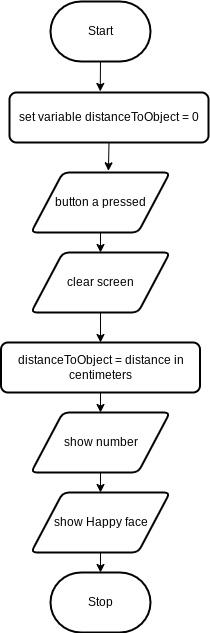

The diagram above was exported from draw.io. Its source (the exported page's mxGraphModel, read from the mxfile embedded in the PNG):
<mxGraphModel dx="846" dy="673" grid="1" gridSize="10" guides="1" tooltips="1" connect="1" arrows="1" fold="1" page="1" pageScale="1" pageWidth="850" pageHeight="1100" math="0" shadow="0">
  <root>
    <mxCell id="0" />
    <mxCell id="1" parent="0" />
    <mxCell id="15" style="edgeStyle=none;html=1;exitX=0.5;exitY=1;exitDx=0;exitDy=0;exitPerimeter=0;entryX=0.456;entryY=-0.021;entryDx=0;entryDy=0;entryPerimeter=0;" edge="1" parent="1" source="2" target="6">
      <mxGeometry relative="1" as="geometry" />
    </mxCell>
    <mxCell id="2" value="Start" style="strokeWidth=2;html=1;shape=mxgraph.flowchart.terminator;whiteSpace=wrap;" parent="1" vertex="1">
      <mxGeometry x="371" y="79" width="100" height="60" as="geometry" />
    </mxCell>
    <mxCell id="3" value="Stop" style="strokeWidth=2;html=1;shape=mxgraph.flowchart.terminator;whiteSpace=wrap;" parent="1" vertex="1">
      <mxGeometry x="371" y="650" width="100" height="60" as="geometry" />
    </mxCell>
    <mxCell id="16" style="edgeStyle=none;html=1;exitX=0.5;exitY=1;exitDx=0;exitDy=0;entryX=0.557;entryY=-0.028;entryDx=0;entryDy=0;entryPerimeter=0;" edge="1" parent="1" source="6" target="7">
      <mxGeometry relative="1" as="geometry" />
    </mxCell>
    <mxCell id="6" value="set variable distanceToObject = 0" style="rounded=1;whiteSpace=wrap;html=1;absoluteArcSize=1;arcSize=14;strokeWidth=2;" vertex="1" parent="1">
      <mxGeometry x="330" y="170" width="199" height="50" as="geometry" />
    </mxCell>
    <mxCell id="17" style="edgeStyle=none;html=1;exitX=0.5;exitY=1;exitDx=0;exitDy=0;entryX=0.5;entryY=0;entryDx=0;entryDy=0;" edge="1" parent="1" source="7" target="8">
      <mxGeometry relative="1" as="geometry" />
    </mxCell>
    <mxCell id="7" value="button a pressed" style="shape=parallelogram;html=1;strokeWidth=2;perimeter=parallelogramPerimeter;whiteSpace=wrap;rounded=1;arcSize=12;size=0.23;" vertex="1" parent="1">
      <mxGeometry x="351.5" y="250" width="139" height="60" as="geometry" />
    </mxCell>
    <mxCell id="18" style="edgeStyle=none;html=1;exitX=0.5;exitY=1;exitDx=0;exitDy=0;entryX=0.5;entryY=0;entryDx=0;entryDy=0;" edge="1" parent="1" source="8" target="11">
      <mxGeometry relative="1" as="geometry" />
    </mxCell>
    <mxCell id="8" value="clear screen" style="shape=parallelogram;html=1;strokeWidth=2;perimeter=parallelogramPerimeter;whiteSpace=wrap;rounded=1;arcSize=12;size=0.23;" vertex="1" parent="1">
      <mxGeometry x="351.5" y="330" width="139" height="60" as="geometry" />
    </mxCell>
    <mxCell id="19" style="edgeStyle=none;html=1;exitX=0.5;exitY=1;exitDx=0;exitDy=0;entryX=0.5;entryY=0;entryDx=0;entryDy=0;" edge="1" parent="1" source="11" target="12">
      <mxGeometry relative="1" as="geometry" />
    </mxCell>
    <mxCell id="11" value="distanceToObject = distance in centimeters" style="rounded=1;whiteSpace=wrap;html=1;absoluteArcSize=1;arcSize=14;strokeWidth=2;" vertex="1" parent="1">
      <mxGeometry x="321.5" y="420" width="199" height="50" as="geometry" />
    </mxCell>
    <mxCell id="20" style="edgeStyle=none;html=1;exitX=0.5;exitY=1;exitDx=0;exitDy=0;entryX=0.5;entryY=0;entryDx=0;entryDy=0;" edge="1" parent="1" source="12" target="14">
      <mxGeometry relative="1" as="geometry" />
    </mxCell>
    <mxCell id="12" value="show number" style="shape=parallelogram;html=1;strokeWidth=2;perimeter=parallelogramPerimeter;whiteSpace=wrap;rounded=1;arcSize=12;size=0.23;" vertex="1" parent="1">
      <mxGeometry x="351.5" y="490" width="139" height="60" as="geometry" />
    </mxCell>
    <mxCell id="21" style="edgeStyle=none;html=1;exitX=0.5;exitY=1;exitDx=0;exitDy=0;entryX=0.5;entryY=0;entryDx=0;entryDy=0;entryPerimeter=0;" edge="1" parent="1" source="14" target="3">
      <mxGeometry relative="1" as="geometry" />
    </mxCell>
    <mxCell id="14" value="show Happy face" style="shape=parallelogram;html=1;strokeWidth=2;perimeter=parallelogramPerimeter;whiteSpace=wrap;rounded=1;arcSize=12;size=0.23;" vertex="1" parent="1">
      <mxGeometry x="351.5" y="570" width="139" height="60" as="geometry" />
    </mxCell>
  </root>
</mxGraphModel>